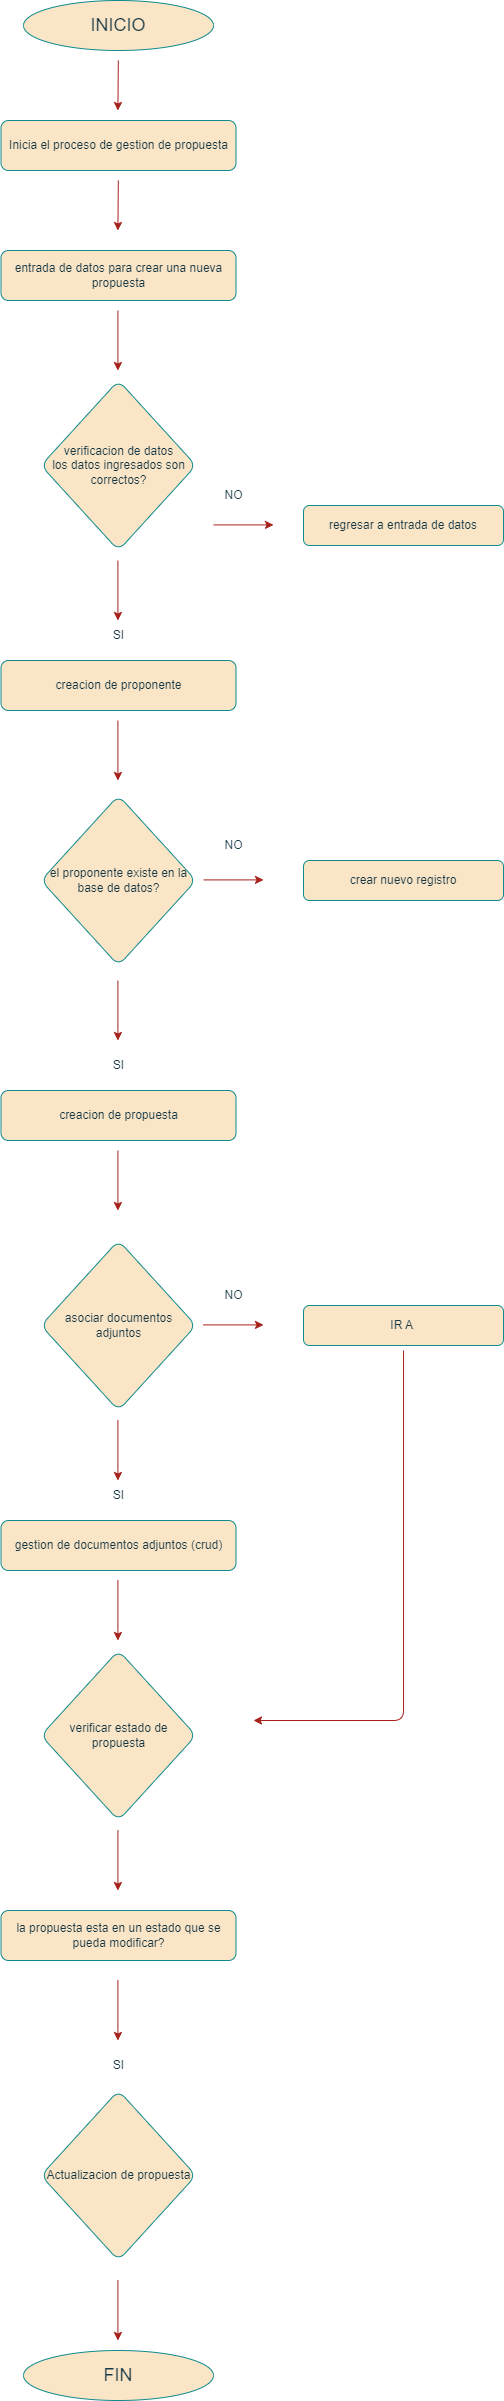

The diagram above was exported from draw.io. Its source (the exported page's mxGraphModel, read from the mxfile embedded in the PNG):
<mxGraphModel dx="1678" dy="2033" grid="1" gridSize="10" guides="1" tooltips="1" connect="1" arrows="1" fold="1" page="1" pageScale="1" pageWidth="850" pageHeight="1100" background="none" math="0" shadow="0">
  <root>
    <mxCell id="0" />
    <mxCell id="1" parent="0" />
    <mxCell id="BKDTZ5222k50ouBmGZCr-1" value="&lt;font style=&quot;font-size: 18px;&quot;&gt;INICIO&lt;/font&gt;" style="ellipse;whiteSpace=wrap;html=1;labelBackgroundColor=none;fillColor=#FAE5C7;strokeColor=#0F8B8D;fontColor=#143642;rounded=1;" parent="1" vertex="1">
      <mxGeometry x="120" y="-160" width="190" height="50" as="geometry" />
    </mxCell>
    <mxCell id="BKDTZ5222k50ouBmGZCr-2" value="" style="endArrow=classic;html=1;rounded=1;labelBackgroundColor=none;strokeColor=#A8201A;fontColor=default;" parent="1" edge="1">
      <mxGeometry width="50" height="50" relative="1" as="geometry">
        <mxPoint x="214.82" y="-100" as="sourcePoint" />
        <mxPoint x="214.41" y="-50" as="targetPoint" />
      </mxGeometry>
    </mxCell>
    <mxCell id="BKDTZ5222k50ouBmGZCr-3" value="Inicia el proceso de gestion de propuesta" style="rounded=1;whiteSpace=wrap;html=1;labelBackgroundColor=none;fillColor=#FAE5C7;strokeColor=#0F8B8D;fontColor=#143642;" parent="1" vertex="1">
      <mxGeometry x="97.5" y="-40" width="235" height="50" as="geometry" />
    </mxCell>
    <mxCell id="BKDTZ5222k50ouBmGZCr-4" value="" style="endArrow=classic;html=1;rounded=1;labelBackgroundColor=none;strokeColor=#A8201A;fontColor=default;" parent="1" edge="1">
      <mxGeometry width="50" height="50" relative="1" as="geometry">
        <mxPoint x="214.41" y="150" as="sourcePoint" />
        <mxPoint x="214.41" y="210" as="targetPoint" />
        <Array as="points">
          <mxPoint x="214.41" y="150" />
        </Array>
      </mxGeometry>
    </mxCell>
    <mxCell id="BKDTZ5222k50ouBmGZCr-5" value="verificacion de datos&lt;div&gt;los datos ingresados son correctos?&lt;/div&gt;" style="rhombus;whiteSpace=wrap;html=1;labelBackgroundColor=none;fillColor=#FAE5C7;strokeColor=#0F8B8D;fontColor=#143642;rounded=1;" parent="1" vertex="1">
      <mxGeometry x="137.5" y="220" width="155" height="170" as="geometry" />
    </mxCell>
    <mxCell id="BKDTZ5222k50ouBmGZCr-6" value="" style="endArrow=classic;html=1;rounded=1;labelBackgroundColor=none;strokeColor=#A8201A;fontColor=default;" parent="1" edge="1">
      <mxGeometry width="50" height="50" relative="1" as="geometry">
        <mxPoint x="214.41" y="400" as="sourcePoint" />
        <mxPoint x="214.41" y="460" as="targetPoint" />
      </mxGeometry>
    </mxCell>
    <mxCell id="BKDTZ5222k50ouBmGZCr-7" value="SI" style="text;html=1;align=center;verticalAlign=middle;resizable=0;points=[];autosize=1;strokeColor=none;fillColor=none;labelBackgroundColor=none;fontColor=#143642;rounded=1;" parent="1" vertex="1">
      <mxGeometry x="200" y="460" width="30" height="30" as="geometry" />
    </mxCell>
    <mxCell id="BKDTZ5222k50ouBmGZCr-8" value="" style="endArrow=classic;html=1;rounded=1;labelBackgroundColor=none;strokeColor=#A8201A;fontColor=default;" parent="1" edge="1">
      <mxGeometry width="50" height="50" relative="1" as="geometry">
        <mxPoint x="310" y="364.41" as="sourcePoint" />
        <mxPoint x="370" y="364.41" as="targetPoint" />
      </mxGeometry>
    </mxCell>
    <mxCell id="BKDTZ5222k50ouBmGZCr-9" value="NO" style="text;html=1;align=center;verticalAlign=middle;resizable=0;points=[];autosize=1;strokeColor=none;fillColor=none;labelBackgroundColor=none;fontColor=#143642;rounded=1;" parent="1" vertex="1">
      <mxGeometry x="310" y="320" width="40" height="30" as="geometry" />
    </mxCell>
    <mxCell id="BKDTZ5222k50ouBmGZCr-11" value="creacion de proponente" style="rounded=1;whiteSpace=wrap;html=1;labelBackgroundColor=none;fillColor=#FAE5C7;strokeColor=#0F8B8D;fontColor=#143642;" parent="1" vertex="1">
      <mxGeometry x="97.5" y="500" width="235" height="50" as="geometry" />
    </mxCell>
    <mxCell id="BKDTZ5222k50ouBmGZCr-12" value="el proponente existe en la base de datos?" style="rhombus;whiteSpace=wrap;html=1;labelBackgroundColor=none;fillColor=#FAE5C7;strokeColor=#0F8B8D;fontColor=#143642;rounded=1;" parent="1" vertex="1">
      <mxGeometry x="137.5" y="635" width="155" height="170" as="geometry" />
    </mxCell>
    <mxCell id="BKDTZ5222k50ouBmGZCr-13" value="" style="endArrow=classic;html=1;rounded=1;labelBackgroundColor=none;strokeColor=#A8201A;fontColor=default;" parent="1" edge="1">
      <mxGeometry width="50" height="50" relative="1" as="geometry">
        <mxPoint x="214.41" y="560" as="sourcePoint" />
        <mxPoint x="214.41" y="620" as="targetPoint" />
      </mxGeometry>
    </mxCell>
    <mxCell id="BKDTZ5222k50ouBmGZCr-14" value="SI" style="text;html=1;align=center;verticalAlign=middle;resizable=0;points=[];autosize=1;strokeColor=none;fillColor=none;labelBackgroundColor=none;fontColor=#143642;rounded=1;" parent="1" vertex="1">
      <mxGeometry x="200" y="890" width="30" height="30" as="geometry" />
    </mxCell>
    <mxCell id="BKDTZ5222k50ouBmGZCr-15" value="NO" style="text;html=1;align=center;verticalAlign=middle;resizable=0;points=[];autosize=1;strokeColor=none;fillColor=none;labelBackgroundColor=none;fontColor=#143642;rounded=1;" parent="1" vertex="1">
      <mxGeometry x="310" y="670" width="40" height="30" as="geometry" />
    </mxCell>
    <mxCell id="BKDTZ5222k50ouBmGZCr-16" value="" style="endArrow=classic;html=1;rounded=1;labelBackgroundColor=none;strokeColor=#A8201A;fontColor=default;" parent="1" edge="1">
      <mxGeometry width="50" height="50" relative="1" as="geometry">
        <mxPoint x="214.41" y="820" as="sourcePoint" />
        <mxPoint x="214.41" y="880" as="targetPoint" />
      </mxGeometry>
    </mxCell>
    <mxCell id="BKDTZ5222k50ouBmGZCr-17" value="" style="endArrow=classic;html=1;rounded=1;labelBackgroundColor=none;strokeColor=#A8201A;fontColor=default;" parent="1" edge="1">
      <mxGeometry width="50" height="50" relative="1" as="geometry">
        <mxPoint x="300" y="719.4100000000001" as="sourcePoint" />
        <mxPoint x="360" y="719.4100000000001" as="targetPoint" />
      </mxGeometry>
    </mxCell>
    <mxCell id="BKDTZ5222k50ouBmGZCr-18" value="regresar a entrada de datos" style="rounded=1;whiteSpace=wrap;html=1;labelBackgroundColor=none;fillColor=#FAE5C7;strokeColor=#0F8B8D;fontColor=#143642;" parent="1" vertex="1">
      <mxGeometry x="400" y="345" width="200" height="40" as="geometry" />
    </mxCell>
    <mxCell id="BKDTZ5222k50ouBmGZCr-20" value="crear nuevo registro" style="rounded=1;whiteSpace=wrap;html=1;labelBackgroundColor=none;fillColor=#FAE5C7;strokeColor=#0F8B8D;fontColor=#143642;" parent="1" vertex="1">
      <mxGeometry x="400" y="700" width="200" height="40" as="geometry" />
    </mxCell>
    <mxCell id="BKDTZ5222k50ouBmGZCr-21" value="" style="endArrow=classic;html=1;rounded=1;labelBackgroundColor=none;strokeColor=#A8201A;fontColor=default;" parent="1" edge="1">
      <mxGeometry width="50" height="50" relative="1" as="geometry">
        <mxPoint x="214.82" y="20" as="sourcePoint" />
        <mxPoint x="214.41" y="70" as="targetPoint" />
      </mxGeometry>
    </mxCell>
    <mxCell id="BKDTZ5222k50ouBmGZCr-22" value="entrada de datos para crear una nueva propuesta" style="rounded=1;whiteSpace=wrap;html=1;labelBackgroundColor=none;fillColor=#FAE5C7;strokeColor=#0F8B8D;fontColor=#143642;" parent="1" vertex="1">
      <mxGeometry x="97.5" y="90" width="235" height="50" as="geometry" />
    </mxCell>
    <mxCell id="BKDTZ5222k50ouBmGZCr-23" value="creacion de propuesta" style="rounded=1;whiteSpace=wrap;html=1;labelBackgroundColor=none;fillColor=#FAE5C7;strokeColor=#0F8B8D;fontColor=#143642;" parent="1" vertex="1">
      <mxGeometry x="97.5" y="930" width="235" height="50" as="geometry" />
    </mxCell>
    <mxCell id="BKDTZ5222k50ouBmGZCr-24" value="" style="endArrow=classic;html=1;rounded=1;labelBackgroundColor=none;strokeColor=#A8201A;fontColor=default;" parent="1" edge="1">
      <mxGeometry width="50" height="50" relative="1" as="geometry">
        <mxPoint x="214.41" y="990" as="sourcePoint" />
        <mxPoint x="214.41" y="1050" as="targetPoint" />
      </mxGeometry>
    </mxCell>
    <mxCell id="BKDTZ5222k50ouBmGZCr-25" value="SI" style="text;html=1;align=center;verticalAlign=middle;resizable=0;points=[];autosize=1;strokeColor=none;fillColor=none;labelBackgroundColor=none;fontColor=#143642;rounded=1;" parent="1" vertex="1">
      <mxGeometry x="200" y="1320" width="30" height="30" as="geometry" />
    </mxCell>
    <mxCell id="BKDTZ5222k50ouBmGZCr-26" value="asociar documentos adjuntos" style="rhombus;whiteSpace=wrap;html=1;labelBackgroundColor=none;fillColor=#FAE5C7;strokeColor=#0F8B8D;fontColor=#143642;rounded=1;" parent="1" vertex="1">
      <mxGeometry x="137.5" y="1080" width="155" height="170" as="geometry" />
    </mxCell>
    <mxCell id="BKDTZ5222k50ouBmGZCr-27" value="NO" style="text;html=1;align=center;verticalAlign=middle;resizable=0;points=[];autosize=1;strokeColor=none;fillColor=none;labelBackgroundColor=none;fontColor=#143642;rounded=1;" parent="1" vertex="1">
      <mxGeometry x="310" y="1120" width="40" height="30" as="geometry" />
    </mxCell>
    <mxCell id="BKDTZ5222k50ouBmGZCr-28" value="" style="endArrow=classic;html=1;rounded=1;labelBackgroundColor=none;strokeColor=#A8201A;fontColor=default;" parent="1" edge="1">
      <mxGeometry width="50" height="50" relative="1" as="geometry">
        <mxPoint x="300" y="1164.41" as="sourcePoint" />
        <mxPoint x="360" y="1164.41" as="targetPoint" />
      </mxGeometry>
    </mxCell>
    <mxCell id="BKDTZ5222k50ouBmGZCr-29" value="IR A&amp;nbsp;" style="rounded=1;whiteSpace=wrap;html=1;labelBackgroundColor=none;fillColor=#FAE5C7;strokeColor=#0F8B8D;fontColor=#143642;" parent="1" vertex="1">
      <mxGeometry x="400" y="1145" width="200" height="40" as="geometry" />
    </mxCell>
    <mxCell id="BKDTZ5222k50ouBmGZCr-30" value="" style="endArrow=classic;html=1;rounded=1;labelBackgroundColor=none;strokeColor=#A8201A;fontColor=default;" parent="1" edge="1">
      <mxGeometry width="50" height="50" relative="1" as="geometry">
        <mxPoint x="214.41" y="1260" as="sourcePoint" />
        <mxPoint x="214.41" y="1320" as="targetPoint" />
      </mxGeometry>
    </mxCell>
    <mxCell id="BKDTZ5222k50ouBmGZCr-31" value="gestion de documentos adjuntos (crud)" style="rounded=1;whiteSpace=wrap;html=1;labelBackgroundColor=none;fillColor=#FAE5C7;strokeColor=#0F8B8D;fontColor=#143642;" parent="1" vertex="1">
      <mxGeometry x="97.5" y="1360" width="235" height="50" as="geometry" />
    </mxCell>
    <mxCell id="BKDTZ5222k50ouBmGZCr-32" value="verificar estado de propuesta" style="rhombus;whiteSpace=wrap;html=1;labelBackgroundColor=none;fillColor=#FAE5C7;strokeColor=#0F8B8D;fontColor=#143642;rounded=1;" parent="1" vertex="1">
      <mxGeometry x="137.5" y="1490" width="155" height="170" as="geometry" />
    </mxCell>
    <mxCell id="BKDTZ5222k50ouBmGZCr-33" value="" style="endArrow=classic;html=1;rounded=1;labelBackgroundColor=none;strokeColor=#A8201A;fontColor=default;" parent="1" edge="1">
      <mxGeometry width="50" height="50" relative="1" as="geometry">
        <mxPoint x="214.41" y="1420" as="sourcePoint" />
        <mxPoint x="214.41" y="1480" as="targetPoint" />
      </mxGeometry>
    </mxCell>
    <mxCell id="BKDTZ5222k50ouBmGZCr-34" value="la propuesta esta en un estado que se pueda modificar?" style="rounded=1;whiteSpace=wrap;html=1;labelBackgroundColor=none;fillColor=#FAE5C7;strokeColor=#0F8B8D;fontColor=#143642;" parent="1" vertex="1">
      <mxGeometry x="97.5" y="1750" width="235" height="50" as="geometry" />
    </mxCell>
    <mxCell id="BKDTZ5222k50ouBmGZCr-35" value="" style="endArrow=classic;html=1;rounded=1;labelBackgroundColor=none;strokeColor=#A8201A;fontColor=default;" parent="1" edge="1">
      <mxGeometry width="50" height="50" relative="1" as="geometry">
        <mxPoint x="214.41" y="1670" as="sourcePoint" />
        <mxPoint x="214.41" y="1730" as="targetPoint" />
      </mxGeometry>
    </mxCell>
    <mxCell id="BKDTZ5222k50ouBmGZCr-37" value="" style="endArrow=classic;html=1;rounded=1;labelBackgroundColor=none;strokeColor=#A8201A;fontColor=default;" parent="1" edge="1">
      <mxGeometry width="50" height="50" relative="1" as="geometry">
        <mxPoint x="214.41" y="1820" as="sourcePoint" />
        <mxPoint x="214.41" y="1880" as="targetPoint" />
      </mxGeometry>
    </mxCell>
    <mxCell id="BKDTZ5222k50ouBmGZCr-38" value="SI" style="text;html=1;align=center;verticalAlign=middle;resizable=0;points=[];autosize=1;strokeColor=none;fillColor=none;labelBackgroundColor=none;fontColor=#143642;rounded=1;" parent="1" vertex="1">
      <mxGeometry x="200" y="1890" width="30" height="30" as="geometry" />
    </mxCell>
    <mxCell id="BKDTZ5222k50ouBmGZCr-39" value="Actualizacion de propuesta" style="rhombus;whiteSpace=wrap;html=1;labelBackgroundColor=none;fillColor=#FAE5C7;strokeColor=#0F8B8D;fontColor=#143642;rounded=1;" parent="1" vertex="1">
      <mxGeometry x="137.5" y="1930" width="155" height="170" as="geometry" />
    </mxCell>
    <mxCell id="BKDTZ5222k50ouBmGZCr-40" value="&lt;font style=&quot;font-size: 18px;&quot;&gt;FIN&lt;/font&gt;" style="ellipse;whiteSpace=wrap;html=1;labelBackgroundColor=none;fillColor=#FAE5C7;strokeColor=#0F8B8D;fontColor=#143642;rounded=1;" parent="1" vertex="1">
      <mxGeometry x="120" y="2190" width="190" height="50" as="geometry" />
    </mxCell>
    <mxCell id="BKDTZ5222k50ouBmGZCr-41" value="" style="endArrow=classic;html=1;rounded=1;labelBackgroundColor=none;strokeColor=#A8201A;fontColor=default;" parent="1" edge="1">
      <mxGeometry width="50" height="50" relative="1" as="geometry">
        <mxPoint x="214.41" y="2120" as="sourcePoint" />
        <mxPoint x="214.41" y="2180" as="targetPoint" />
      </mxGeometry>
    </mxCell>
    <mxCell id="BKDTZ5222k50ouBmGZCr-42" value="" style="endArrow=classic;html=1;rounded=1;labelBackgroundColor=none;strokeColor=#A8201A;fontColor=default;" parent="1" edge="1">
      <mxGeometry width="50" height="50" relative="1" as="geometry">
        <mxPoint x="500" y="1190" as="sourcePoint" />
        <mxPoint x="350" y="1560" as="targetPoint" />
        <Array as="points">
          <mxPoint x="500" y="1560" />
        </Array>
      </mxGeometry>
    </mxCell>
  </root>
</mxGraphModel>